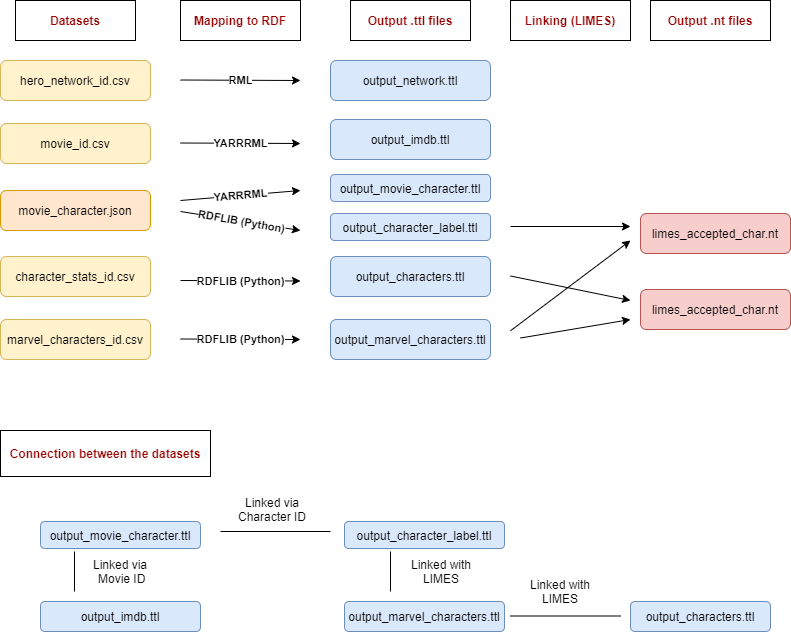

The diagram above was exported from draw.io. Its source (the exported page's mxGraphModel, read from the mxfile embedded in the PNG):
<mxGraphModel dx="1038" dy="548" grid="1" gridSize="10" guides="1" tooltips="1" connect="1" arrows="1" fold="1" page="1" pageScale="1" pageWidth="827" pageHeight="1169" math="0" shadow="0">
  <root>
    <mxCell id="WIyWlLk6GJQsqaUBKTNV-0" />
    <mxCell id="WIyWlLk6GJQsqaUBKTNV-1" parent="WIyWlLk6GJQsqaUBKTNV-0" />
    <mxCell id="KyBJyLPYMdaxf_lOuChk-1" value="movie_id.csv" style="rounded=1;whiteSpace=wrap;html=1;fillColor=#fff2cc;strokeColor=#d6b656;" vertex="1" parent="WIyWlLk6GJQsqaUBKTNV-1">
      <mxGeometry x="40" y="143" width="150" height="40" as="geometry" />
    </mxCell>
    <mxCell id="KyBJyLPYMdaxf_lOuChk-2" value="movie_character.json" style="rounded=1;whiteSpace=wrap;html=1;fillColor=#ffe6cc;strokeColor=#d79b00;" vertex="1" parent="WIyWlLk6GJQsqaUBKTNV-1">
      <mxGeometry x="40" y="210" width="150" height="40" as="geometry" />
    </mxCell>
    <mxCell id="KyBJyLPYMdaxf_lOuChk-3" value="hero_network_id.csv" style="rounded=1;whiteSpace=wrap;html=1;fillColor=#fff2cc;strokeColor=#d6b656;" vertex="1" parent="WIyWlLk6GJQsqaUBKTNV-1">
      <mxGeometry x="40" y="80" width="150" height="40" as="geometry" />
    </mxCell>
    <mxCell id="KyBJyLPYMdaxf_lOuChk-4" value="marvel_characters_id.csv" style="rounded=1;whiteSpace=wrap;html=1;fillColor=#fff2cc;strokeColor=#d6b656;" vertex="1" parent="WIyWlLk6GJQsqaUBKTNV-1">
      <mxGeometry x="40" y="339" width="150" height="40" as="geometry" />
    </mxCell>
    <mxCell id="KyBJyLPYMdaxf_lOuChk-5" value="character_stats_id.csv" style="rounded=1;whiteSpace=wrap;html=1;fillColor=#fff2cc;strokeColor=#d6b656;" vertex="1" parent="WIyWlLk6GJQsqaUBKTNV-1">
      <mxGeometry x="40" y="276" width="150" height="40" as="geometry" />
    </mxCell>
    <mxCell id="KyBJyLPYMdaxf_lOuChk-7" value="" style="endArrow=classic;html=1;" edge="1" parent="WIyWlLk6GJQsqaUBKTNV-1">
      <mxGeometry relative="1" as="geometry">
        <mxPoint x="220" y="358.5" as="sourcePoint" />
        <mxPoint x="340" y="359" as="targetPoint" />
      </mxGeometry>
    </mxCell>
    <mxCell id="KyBJyLPYMdaxf_lOuChk-8" value="RDFLIB (Python)" style="edgeLabel;resizable=0;html=1;align=center;verticalAlign=middle;fontStyle=1" connectable="0" vertex="1" parent="KyBJyLPYMdaxf_lOuChk-7">
      <mxGeometry relative="1" as="geometry" />
    </mxCell>
    <mxCell id="KyBJyLPYMdaxf_lOuChk-10" value="" style="endArrow=classic;html=1;" edge="1" parent="WIyWlLk6GJQsqaUBKTNV-1">
      <mxGeometry relative="1" as="geometry">
        <mxPoint x="220" y="300" as="sourcePoint" />
        <mxPoint x="340" y="300.5" as="targetPoint" />
      </mxGeometry>
    </mxCell>
    <mxCell id="KyBJyLPYMdaxf_lOuChk-11" value="RDFLIB (Python)" style="edgeLabel;resizable=0;html=1;align=center;verticalAlign=middle;fontStyle=1" connectable="0" vertex="1" parent="KyBJyLPYMdaxf_lOuChk-10">
      <mxGeometry relative="1" as="geometry" />
    </mxCell>
    <mxCell id="KyBJyLPYMdaxf_lOuChk-12" value="" style="endArrow=classic;html=1;" edge="1" parent="WIyWlLk6GJQsqaUBKTNV-1">
      <mxGeometry relative="1" as="geometry">
        <mxPoint x="220" y="99.5" as="sourcePoint" />
        <mxPoint x="340" y="100" as="targetPoint" />
      </mxGeometry>
    </mxCell>
    <mxCell id="KyBJyLPYMdaxf_lOuChk-13" value="RML" style="edgeLabel;resizable=0;html=1;align=center;verticalAlign=middle;fontStyle=1" connectable="0" vertex="1" parent="KyBJyLPYMdaxf_lOuChk-12">
      <mxGeometry relative="1" as="geometry" />
    </mxCell>
    <mxCell id="KyBJyLPYMdaxf_lOuChk-14" value="" style="endArrow=classic;html=1;" edge="1" parent="WIyWlLk6GJQsqaUBKTNV-1">
      <mxGeometry relative="1" as="geometry">
        <mxPoint x="220" y="162.5" as="sourcePoint" />
        <mxPoint x="340" y="163" as="targetPoint" />
      </mxGeometry>
    </mxCell>
    <mxCell id="KyBJyLPYMdaxf_lOuChk-15" value="YARRRML" style="edgeLabel;resizable=0;html=1;align=center;verticalAlign=middle;fontStyle=1" connectable="0" vertex="1" parent="KyBJyLPYMdaxf_lOuChk-14">
      <mxGeometry relative="1" as="geometry" />
    </mxCell>
    <mxCell id="KyBJyLPYMdaxf_lOuChk-16" value="" style="endArrow=classic;html=1;" edge="1" parent="WIyWlLk6GJQsqaUBKTNV-1">
      <mxGeometry relative="1" as="geometry">
        <mxPoint x="220" y="231" as="sourcePoint" />
        <mxPoint x="340" y="250" as="targetPoint" />
      </mxGeometry>
    </mxCell>
    <mxCell id="KyBJyLPYMdaxf_lOuChk-17" value="RDFLIB (Python)" style="edgeLabel;resizable=0;html=1;align=center;verticalAlign=middle;rotation=10;fontStyle=1" connectable="0" vertex="1" parent="KyBJyLPYMdaxf_lOuChk-16">
      <mxGeometry relative="1" as="geometry" />
    </mxCell>
    <mxCell id="KyBJyLPYMdaxf_lOuChk-18" value="" style="endArrow=classic;html=1;" edge="1" parent="WIyWlLk6GJQsqaUBKTNV-1">
      <mxGeometry relative="1" as="geometry">
        <mxPoint x="220" y="220" as="sourcePoint" />
        <mxPoint x="340" y="210" as="targetPoint" />
      </mxGeometry>
    </mxCell>
    <mxCell id="KyBJyLPYMdaxf_lOuChk-19" value="YARRRML" style="edgeLabel;resizable=0;html=1;align=center;verticalAlign=middle;rotation=-5;fontStyle=1" connectable="0" vertex="1" parent="KyBJyLPYMdaxf_lOuChk-18">
      <mxGeometry relative="1" as="geometry" />
    </mxCell>
    <mxCell id="KyBJyLPYMdaxf_lOuChk-20" value="output_network.ttl" style="rounded=1;whiteSpace=wrap;html=1;fillColor=#dae8fc;strokeColor=#6c8ebf;" vertex="1" parent="WIyWlLk6GJQsqaUBKTNV-1">
      <mxGeometry x="370" y="80" width="160" height="40" as="geometry" />
    </mxCell>
    <mxCell id="KyBJyLPYMdaxf_lOuChk-21" value="output_imdb.ttl" style="rounded=1;whiteSpace=wrap;html=1;fillColor=#dae8fc;strokeColor=#6c8ebf;" vertex="1" parent="WIyWlLk6GJQsqaUBKTNV-1">
      <mxGeometry x="370" y="139" width="160" height="40" as="geometry" />
    </mxCell>
    <mxCell id="KyBJyLPYMdaxf_lOuChk-22" value="output_movie_character.ttl" style="rounded=1;whiteSpace=wrap;html=1;fillColor=#dae8fc;strokeColor=#6c8ebf;" vertex="1" parent="WIyWlLk6GJQsqaUBKTNV-1">
      <mxGeometry x="370" y="194" width="160" height="27" as="geometry" />
    </mxCell>
    <mxCell id="KyBJyLPYMdaxf_lOuChk-23" value="output_character_label.ttl" style="rounded=1;whiteSpace=wrap;html=1;fillColor=#dae8fc;strokeColor=#6c8ebf;" vertex="1" parent="WIyWlLk6GJQsqaUBKTNV-1">
      <mxGeometry x="370" y="233" width="160" height="27" as="geometry" />
    </mxCell>
    <mxCell id="KyBJyLPYMdaxf_lOuChk-24" value="output_characters.ttl" style="rounded=1;whiteSpace=wrap;html=1;fillColor=#dae8fc;strokeColor=#6c8ebf;" vertex="1" parent="WIyWlLk6GJQsqaUBKTNV-1">
      <mxGeometry x="370" y="276" width="160" height="40" as="geometry" />
    </mxCell>
    <mxCell id="KyBJyLPYMdaxf_lOuChk-25" value="output_marvel_characters.ttl" style="rounded=1;whiteSpace=wrap;html=1;fillColor=#dae8fc;strokeColor=#6c8ebf;" vertex="1" parent="WIyWlLk6GJQsqaUBKTNV-1">
      <mxGeometry x="370" y="339" width="160" height="40" as="geometry" />
    </mxCell>
    <mxCell id="KyBJyLPYMdaxf_lOuChk-26" value="Mapping to RDF" style="rounded=0;whiteSpace=wrap;html=1;fontStyle=1;fontColor=#990000;" vertex="1" parent="WIyWlLk6GJQsqaUBKTNV-1">
      <mxGeometry x="220" y="20" width="120" height="40" as="geometry" />
    </mxCell>
    <mxCell id="KyBJyLPYMdaxf_lOuChk-27" value="Datasets" style="rounded=0;whiteSpace=wrap;html=1;fontStyle=1;fontColor=#990000;" vertex="1" parent="WIyWlLk6GJQsqaUBKTNV-1">
      <mxGeometry x="55" y="20" width="120" height="40" as="geometry" />
    </mxCell>
    <mxCell id="KyBJyLPYMdaxf_lOuChk-28" value="Output .ttl files" style="rounded=0;whiteSpace=wrap;html=1;fontStyle=1;fontColor=#990000;" vertex="1" parent="WIyWlLk6GJQsqaUBKTNV-1">
      <mxGeometry x="390" y="20" width="120" height="40" as="geometry" />
    </mxCell>
    <mxCell id="KyBJyLPYMdaxf_lOuChk-29" value="Linking (LIMES)" style="rounded=0;whiteSpace=wrap;html=1;fontStyle=1;fontColor=#990000;" vertex="1" parent="WIyWlLk6GJQsqaUBKTNV-1">
      <mxGeometry x="550" y="20" width="120" height="40" as="geometry" />
    </mxCell>
    <mxCell id="KyBJyLPYMdaxf_lOuChk-30" value="" style="endArrow=classic;html=1;fontColor=#990000;" edge="1" parent="WIyWlLk6GJQsqaUBKTNV-1">
      <mxGeometry relative="1" as="geometry">
        <mxPoint x="550" y="295.5" as="sourcePoint" />
        <mxPoint x="670" y="320" as="targetPoint" />
      </mxGeometry>
    </mxCell>
    <mxCell id="KyBJyLPYMdaxf_lOuChk-32" value="" style="endArrow=classic;html=1;fontColor=#990000;" edge="1" parent="WIyWlLk6GJQsqaUBKTNV-1">
      <mxGeometry relative="1" as="geometry">
        <mxPoint x="560" y="357.5" as="sourcePoint" />
        <mxPoint x="670" y="339" as="targetPoint" />
      </mxGeometry>
    </mxCell>
    <mxCell id="KyBJyLPYMdaxf_lOuChk-38" value="limes_accepted_char.nt" style="rounded=1;whiteSpace=wrap;html=1;fillColor=#f8cecc;strokeColor=#b85450;" vertex="1" parent="WIyWlLk6GJQsqaUBKTNV-1">
      <mxGeometry x="680" y="309" width="150" height="40" as="geometry" />
    </mxCell>
    <mxCell id="KyBJyLPYMdaxf_lOuChk-39" value="Output .nt files" style="rounded=0;whiteSpace=wrap;html=1;fontStyle=1;fontColor=#990000;" vertex="1" parent="WIyWlLk6GJQsqaUBKTNV-1">
      <mxGeometry x="690" y="20" width="120" height="40" as="geometry" />
    </mxCell>
    <mxCell id="KyBJyLPYMdaxf_lOuChk-41" value="" style="endArrow=classic;html=1;fontColor=#990000;" edge="1" parent="WIyWlLk6GJQsqaUBKTNV-1">
      <mxGeometry relative="1" as="geometry">
        <mxPoint x="550" y="350.25" as="sourcePoint" />
        <mxPoint x="670" y="260" as="targetPoint" />
      </mxGeometry>
    </mxCell>
    <mxCell id="KyBJyLPYMdaxf_lOuChk-43" value="" style="endArrow=classic;html=1;fontColor=#990000;" edge="1" parent="WIyWlLk6GJQsqaUBKTNV-1">
      <mxGeometry relative="1" as="geometry">
        <mxPoint x="550" y="246" as="sourcePoint" />
        <mxPoint x="670" y="246" as="targetPoint" />
      </mxGeometry>
    </mxCell>
    <mxCell id="KyBJyLPYMdaxf_lOuChk-45" value="limes_accepted_char.nt" style="rounded=1;whiteSpace=wrap;html=1;fillColor=#f8cecc;strokeColor=#b85450;" vertex="1" parent="WIyWlLk6GJQsqaUBKTNV-1">
      <mxGeometry x="680" y="233" width="150" height="40" as="geometry" />
    </mxCell>
    <mxCell id="KyBJyLPYMdaxf_lOuChk-46" value="output_movie_character.ttl" style="rounded=1;whiteSpace=wrap;html=1;fillColor=#dae8fc;strokeColor=#6c8ebf;" vertex="1" parent="WIyWlLk6GJQsqaUBKTNV-1">
      <mxGeometry x="80" y="541" width="160" height="27" as="geometry" />
    </mxCell>
    <mxCell id="KyBJyLPYMdaxf_lOuChk-47" value="output_character_label.ttl" style="rounded=1;whiteSpace=wrap;html=1;fillColor=#dae8fc;strokeColor=#6c8ebf;" vertex="1" parent="WIyWlLk6GJQsqaUBKTNV-1">
      <mxGeometry x="384" y="541" width="160" height="27" as="geometry" />
    </mxCell>
    <mxCell id="KyBJyLPYMdaxf_lOuChk-48" value="output_imdb.ttl" style="rounded=1;whiteSpace=wrap;html=1;fillColor=#dae8fc;strokeColor=#6c8ebf;" vertex="1" parent="WIyWlLk6GJQsqaUBKTNV-1">
      <mxGeometry x="80" y="621" width="160" height="30" as="geometry" />
    </mxCell>
    <mxCell id="KyBJyLPYMdaxf_lOuChk-49" value="output_characters.ttl" style="rounded=1;whiteSpace=wrap;html=1;fillColor=#dae8fc;strokeColor=#6c8ebf;" vertex="1" parent="WIyWlLk6GJQsqaUBKTNV-1">
      <mxGeometry x="670" y="621" width="140" height="30" as="geometry" />
    </mxCell>
    <mxCell id="KyBJyLPYMdaxf_lOuChk-50" value="output_marvel_characters.ttl" style="rounded=1;whiteSpace=wrap;html=1;fillColor=#dae8fc;strokeColor=#6c8ebf;" vertex="1" parent="WIyWlLk6GJQsqaUBKTNV-1">
      <mxGeometry x="384" y="621" width="160" height="30" as="geometry" />
    </mxCell>
    <mxCell id="KyBJyLPYMdaxf_lOuChk-51" value="" style="endArrow=none;html=1;fontColor=#990000;" edge="1" parent="WIyWlLk6GJQsqaUBKTNV-1">
      <mxGeometry width="50" height="50" relative="1" as="geometry">
        <mxPoint x="260" y="551" as="sourcePoint" />
        <mxPoint x="370" y="551" as="targetPoint" />
      </mxGeometry>
    </mxCell>
    <mxCell id="KyBJyLPYMdaxf_lOuChk-52" value="Linked via Character ID" style="text;html=1;strokeColor=none;fillColor=none;align=center;verticalAlign=middle;whiteSpace=wrap;rounded=0;" vertex="1" parent="WIyWlLk6GJQsqaUBKTNV-1">
      <mxGeometry x="262" y="519" width="100" height="20" as="geometry" />
    </mxCell>
    <mxCell id="KyBJyLPYMdaxf_lOuChk-55" value="" style="endArrow=none;html=1;fontColor=#990000;" edge="1" parent="WIyWlLk6GJQsqaUBKTNV-1">
      <mxGeometry width="50" height="50" relative="1" as="geometry">
        <mxPoint x="114" y="611" as="sourcePoint" />
        <mxPoint x="114" y="571" as="targetPoint" />
      </mxGeometry>
    </mxCell>
    <mxCell id="KyBJyLPYMdaxf_lOuChk-56" value="Linked via&lt;br&gt;&amp;nbsp;Movie ID" style="text;html=1;strokeColor=none;fillColor=none;align=center;verticalAlign=middle;whiteSpace=wrap;rounded=0;" vertex="1" parent="WIyWlLk6GJQsqaUBKTNV-1">
      <mxGeometry x="112" y="581" width="96" height="20" as="geometry" />
    </mxCell>
    <mxCell id="KyBJyLPYMdaxf_lOuChk-58" value="Linked with LIMES" style="text;html=1;strokeColor=none;fillColor=none;align=center;verticalAlign=middle;whiteSpace=wrap;rounded=0;" vertex="1" parent="WIyWlLk6GJQsqaUBKTNV-1">
      <mxGeometry x="550" y="601" width="100" height="20" as="geometry" />
    </mxCell>
    <mxCell id="KyBJyLPYMdaxf_lOuChk-59" value="" style="endArrow=none;html=1;fontColor=#990000;" edge="1" parent="WIyWlLk6GJQsqaUBKTNV-1">
      <mxGeometry width="50" height="50" relative="1" as="geometry">
        <mxPoint x="550" y="635.5" as="sourcePoint" />
        <mxPoint x="660" y="635.5" as="targetPoint" />
      </mxGeometry>
    </mxCell>
    <mxCell id="KyBJyLPYMdaxf_lOuChk-60" value="Linked with LIMES" style="text;html=1;strokeColor=none;fillColor=none;align=center;verticalAlign=middle;whiteSpace=wrap;rounded=0;" vertex="1" parent="WIyWlLk6GJQsqaUBKTNV-1">
      <mxGeometry x="433" y="581" width="96" height="20" as="geometry" />
    </mxCell>
    <mxCell id="KyBJyLPYMdaxf_lOuChk-61" value="" style="endArrow=none;html=1;fontColor=#990000;" edge="1" parent="WIyWlLk6GJQsqaUBKTNV-1">
      <mxGeometry width="50" height="50" relative="1" as="geometry">
        <mxPoint x="430" y="611" as="sourcePoint" />
        <mxPoint x="430" y="571" as="targetPoint" />
      </mxGeometry>
    </mxCell>
    <mxCell id="KyBJyLPYMdaxf_lOuChk-62" value="Connection between the datasets" style="rounded=0;whiteSpace=wrap;html=1;fontColor=#990000;fontStyle=1" vertex="1" parent="WIyWlLk6GJQsqaUBKTNV-1">
      <mxGeometry x="40" y="450" width="210" height="46" as="geometry" />
    </mxCell>
  </root>
</mxGraphModel>